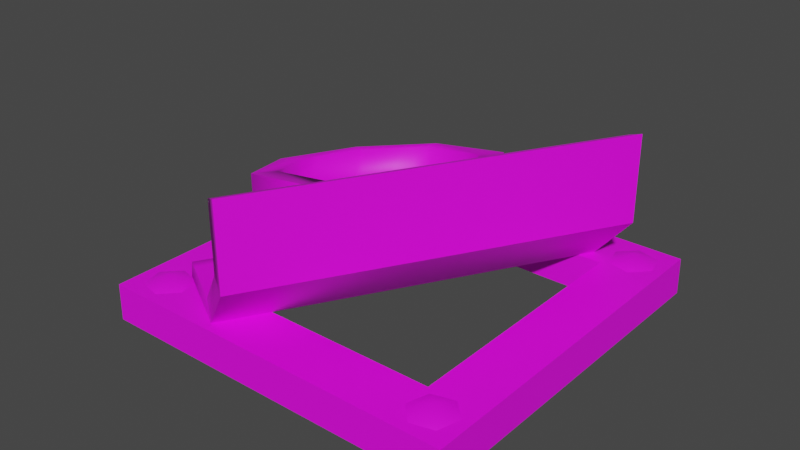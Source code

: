 # Source: PipeIncomplete.Emberpelts.Model.blend  (saved by Blender 3.6.13; exported with 4.5.12 LTS)
import bpy
from mathutils import Matrix  # noqa: F401  (used for matrix-valued properties, if any)

bpy.ops.wm.read_factory_settings(use_empty=True)
scene = bpy.context.scene
scene.name = 'Scene'

# ---- collections
col_pipeincomplete_emberpelts = bpy.data.collections.new('PipeIncomplete.Emberpelts'); scene.collection.children.link(col_pipeincomplete_emberpelts)

# ---- images (referenced by path relative to the original .blend; pixels are not part of the script)
import os
ASSET_DIR = os.environ.get("B2B_ASSET_DIR", "")  # directory of the original .blend (textures are referenced by path, not embedded)
HERE = os.path.dirname(os.path.abspath(__file__))  # packed textures are extracted next to this script under _unpacked/

def load_image(name, relpath, width, height, colorspace="sRGB"):
    """Load a texture the original file referenced (path relative to the .blend, or extracted next to this script)."""
    p = next((c for c in (os.path.join(HERE, relpath), os.path.join(ASSET_DIR, relpath)) if relpath and os.path.exists(c)), "")
    if p:
        img = bpy.data.images.load(p, check_existing=True)
        img.name = name
    else:  # same state as the original file: an image datablock whose file is absent (Cycles renders it pink)
        img = bpy.data.images.new(name, width, height)
        img.source = "FILE"
        img.filepath = "//" + (relpath or name)
    img.colorspace_settings.name = colorspace
    return img
img_basewood_1k_d_brown_png = load_image('BaseWood_1K_D_Brown.png', 'BaseWood_1K_D_Brown.png', 1024, 1024, 'sRGB')
img_basewood_1k_d_grey_png_001 = load_image('BaseWood_1K_D_Grey.png.001', 'BaseWood_1K_D_Grey.png', 1024, 1024, 'sRGB')
img_basemetal_d2_png_003 = load_image('BaseMetal_D2.png.003', 'BaseMetal_D2.png', 1024, 1024, 'sRGB')
img_basemetal_d2_png_002 = load_image('BaseMetal_D2.png.002', 'BaseMetal_D2.png', 1024, 1024, 'Non-Color')

# ---- materials (node trees are filled in below, after node groups)
mat_basewood_brown_emberpelts = bpy.data.materials.new('BaseWood_Brown.Emberpelts')
mat_basewood_brown_emberpelts.use_transparent_shadow = False
mat_basewood_brown_emberpelts.diffuse_color = (0.3686, 0.1647, 0.0, 1.0)
mat_basewood_brown_emberpelts.roughness = 0.5528
mat_basewood_white_emberpelts = bpy.data.materials.new('BaseWood_White.Emberpelts')
mat_basewood_white_emberpelts.use_transparent_shadow = False
mat_basewood_white_emberpelts.diffuse_color = (0.4235, 0.4235, 0.4235, 1.0)
mat_basewood_white_emberpelts.roughness = 0.5528
mat_basemetal_emberpelts = bpy.data.materials.new('BaseMetal.Emberpelts')
mat_basemetal_emberpelts.surface_render_method = 'BLENDED'
mat_basemetal_emberpelts.blend_method = 'BLEND'
mat_basemetal_emberpelts.use_transparency_overlap = False
mat_basemetal_emberpelts.show_transparent_back = False
mat_basemetal_emberpelts.use_transparent_shadow = False
mat_basemetal_emberpelts.roughness = 0.5

# ---- material node trees
mat_basewood_brown_emberpelts.use_nodes = True; mat_basewood_brown_emberpelts.node_tree.nodes.clear()
_N = mat_basewood_brown_emberpelts.node_tree.nodes; _L = mat_basewood_brown_emberpelts.node_tree.links
n0 = _N.new('ShaderNodeBsdfPrincipled'); n0.name = 'Principled BSDF'; n0.location = (10, 300)
n0.distribution = 'GGX'
n0.subsurface_method = 'RANDOM_WALK_SKIN'
n0.inputs[2].default_value = 0.5528
n0.inputs[3].default_value = 1.45
n0.inputs[27].default_value = (0.0, 0.0, 0.0, 1.0)
n0.inputs[28].default_value = 1.0
n1 = _N.new('ShaderNodeOutputMaterial'); n1.name = 'Material Output'; n1.location = (300, 300)
n2 = _N.new('ShaderNodeNormalMap'); n2.name = 'Normal Map'; n2.location = (-300, -300)
n2.label = 'Normal/Map'
n3 = _N.new('ShaderNodeTexImage'); n3.name = 'Image Texture'; n3.location = (-280, 280)
n3.image = img_basewood_1k_d_brown_png
_L.new(n0.outputs[0], n1.inputs[0])
_L.new(n2.outputs[0], n0.inputs[5])
_L.new(n3.outputs[0], n0.inputs[0])
n1.is_active_output = True
mat_basewood_white_emberpelts.use_nodes = True; mat_basewood_white_emberpelts.node_tree.nodes.clear()
_N = mat_basewood_white_emberpelts.node_tree.nodes; _L = mat_basewood_white_emberpelts.node_tree.links
n0 = _N.new('ShaderNodeBsdfPrincipled'); n0.name = 'Principled BSDF'; n0.location = (10, 300)
n0.distribution = 'GGX'
n0.subsurface_method = 'RANDOM_WALK_SKIN'
n0.inputs[2].default_value = 0.5528
n0.inputs[3].default_value = 1.45
n0.inputs[27].default_value = (0.0, 0.0, 0.0, 1.0)
n0.inputs[28].default_value = 1.0
n1 = _N.new('ShaderNodeOutputMaterial'); n1.name = 'Material Output'; n1.location = (300, 300)
n2 = _N.new('ShaderNodeNormalMap'); n2.name = 'Normal Map'; n2.location = (-300, -300)
n2.label = 'Normal/Map'
n3 = _N.new('ShaderNodeTexImage'); n3.name = 'Image Texture'; n3.location = (-280, 280)
n3.image = img_basewood_1k_d_grey_png_001
_L.new(n0.outputs[0], n1.inputs[0])
_L.new(n2.outputs[0], n0.inputs[5])
_L.new(n3.outputs[0], n0.inputs[0])
n1.is_active_output = True
mat_basemetal_emberpelts.use_nodes = True; mat_basemetal_emberpelts.node_tree.nodes.clear()
_N = mat_basemetal_emberpelts.node_tree.nodes; _L = mat_basemetal_emberpelts.node_tree.links
n0 = _N.new('ShaderNodeBsdfPrincipled'); n0.name = 'Principled BSDF'; n0.location = (10, 300)
n0.distribution = 'GGX'
n0.subsurface_method = 'RANDOM_WALK_SKIN'
n0.inputs[3].default_value = 1.45
n0.inputs[27].default_value = (0.0, 0.0, 0.0, 1.0)
n0.inputs[28].default_value = 1.0
n1 = _N.new('ShaderNodeOutputMaterial'); n1.name = 'Material Output'; n1.location = (300, 300)
n2 = _N.new('ShaderNodeNormalMap'); n2.name = 'Normal Map'; n2.location = (-300, -300)
n2.label = 'Normal/Map'
n2.inputs[0].default_value = 0.0
n3 = _N.new('ShaderNodeTexImage'); n3.name = 'Image Texture'; n3.location = (-300, 600)
n3.image = img_basemetal_d2_png_003
n4 = _N.new('ShaderNodeTexImage'); n4.name = 'Image Texture.001'; n4.location = (-300, 0)
n4.image = img_basemetal_d2_png_002
_L.new(n0.outputs[0], n1.inputs[0])
_L.new(n2.outputs[0], n0.inputs[5])
_L.new(n4.outputs[1], n0.inputs[4])
_L.new(n3.outputs[0], n0.inputs[0])
n1.is_active_output = True

# ---- world
world_world = bpy.data.worlds.new('World'); scene.world = world_world
world_world.use_nodes = True; world_world.node_tree.nodes.clear()
_N = world_world.node_tree.nodes; _L = world_world.node_tree.links
n0 = _N.new('ShaderNodeOutputWorld'); n0.name = 'World Output'; n0.location = (300, 300)
n1 = _N.new('ShaderNodeBackground'); n1.name = 'Background'; n1.location = (10, 300)
n1.inputs[0].default_value = (0.05088, 0.05088, 0.05088, 1.0)
_L.new(n1.outputs[0], n0.inputs[0])
n0.is_active_output = True
world_world.color = (0.05088, 0.05088, 0.05088)
world_world.use_sun_shadow = False
world_world.sun_shadow_jitter_overblur = 0.0

# ---- meshes
me_scene_001 = bpy.data.meshes.new('Scene.001')
me_scene_001.from_pydata([(-0.1003, 10.0, 99.9), (-15.0, 10.0, 85.0), (-15.0, 10.0, 15.0), (-0.1003, 10.0, 0.1003), (0.0, -0.0025, 100.0), (0.0, -0.0025, 0.0), (-85.0, 10.0, 85.0), (-84.9, -0.0025, 84.9), (-15.1, -0.0025, 84.9), (-99.9, 10.0, 99.9), (-100.0, -0.0025, 100.0), (-85.0, 10.0, 15.0), (-84.9, -0.0025, 15.1), (-99.9, 10.0, 0.1003), (-100.0, -0.0025, 0.0), (-15.1, -0.0025, 15.1), (-46.62, 31.32, 13.75), (-73.23, 24.91, 8.306), (-70.31, 10.78, 10.68), (-43.7, 17.19, 16.13), (-30.93, 23.26, 36.55), (-33.84, 37.39, 34.17), (-39.46, 40.27, 58.19), (-36.54, 26.14, 60.57), (-60.17, 38.28, 71.74), (-57.25, 24.15, 74.12), (-86.78, 31.87, 66.29), (-83.86, 17.74, 68.67), (-88.09, 9.49, 24.84), (-91.01, 23.62, 22.46), (-96.62, 26.51, 46.48), (-93.7, 12.37, 48.86), (-95.64, 9.997, 4.429), (-89.54, 9.997, 2.746), (-91.2, 12.17, 8.809), (-97.23, 9.997, 10.55), (-85.03, 9.997, 7.187), (-92.72, 9.997, 14.99), (-86.62, 9.997, 13.31), (-10.5, 9.997, 2.757), (-4.388, 9.997, 4.386), (-8.95, 12.17, 8.845), (-14.97, 9.997, 7.237), (-2.742, 9.997, 10.5), (-13.32, 9.997, 13.35), (-7.21, 9.997, 14.98), (-89.37, 9.997, 97.22), (-95.51, 9.997, 95.7), (-91.22, 12.17, 91.12), (-84.98, 9.997, 92.66), (-97.27, 9.997, 89.62), (-86.74, 9.997, 86.58), (-92.88, 9.997, 85.06), (-4.418, 9.997, 95.63), (-10.54, 9.997, 97.23), (-8.8, 12.17, 91.19), (-2.751, 9.997, 89.52), (-14.99, 9.997, 92.74), (-7.204, 9.997, 85.03), (-13.32, 9.997, 86.63), (-87.33, 13.47, 47.55), (-62.7, 13.68, 18.56), (-68.8, 12.21, 17.31), (-40.54, 20.7, 33.11), (-38.89, 22.75, 43.3), (-37.61, 22.09, 37.79), (-64.56, 21.32, 66.3), (-58.46, 22.79, 67.55), (-78.81, 11.48, 25.28), (-85.07, 14.7, 52.09), (-84.17, 11.85, 34.03), (-82.88, 11.19, 28.52), (-47.72, 17.28, 21.63), (-46.8, 23.91, 59.93), (-79.53, 17.72, 63.24), (-42.05, 24.37, 56.82), (-61.37, 36.93, 65.18), (-56.62, 37.38, 62.07), (-40.53, 36.22, 35.42), (-75.8, 26.04, 18.18), (-71.72, 26.34, 14.93), (-90.24, 27.6, 45.17), (-50.64, 31.42, 19.25), (-47.71, 32.81, 23.93), (-44.97, 38.51, 54.44), (-82.45, 31.85, 60.86), (-76.35, 33.32, 62.11), (-43.68, 37.85, 48.93), (-56.75, 29.95, 18.0), (-84.71, 30.62, 56.32), (-88.96, 26.94, 39.66), (-85.8, 25.32, 26.15)], [], [(0, 2, 1), (3, 2, 0), (4, 3, 0), (5, 3, 4), (1, 7, 6), (8, 7, 1), (9, 1, 6), (0, 1, 9), (10, 0, 9), (4, 0, 10), (6, 12, 11), (7, 12, 6), (13, 6, 11), (9, 6, 13), (14, 9, 13), (10, 9, 14), (11, 15, 2), (12, 15, 11), (3, 11, 2), (13, 11, 3), (5, 13, 3), (14, 13, 5), (2, 8, 1), (15, 8, 2), (10, 12, 7), (14, 12, 10), (4, 7, 8), (10, 7, 4), (5, 8, 15), (4, 8, 5), (14, 15, 12), (5, 15, 14), (16, 18, 17), (19, 18, 16), (16, 20, 19), (21, 20, 16), (22, 20, 21), (23, 20, 22), (22, 24, 23), (24, 25, 23), (26, 25, 24), (27, 25, 26), (17, 18, 28), (17, 28, 29), (28, 30, 29), (31, 30, 28), (30, 31, 26), (31, 27, 26), (68, 71, 28, 18, 19, 20, 23, 25, 27, 31, 60, 69, 74, 66, 67, 73, 75, 64, 65, 63, 72, 61, 62), (60, 31, 28, 71, 70), (90, 91, 29, 30, 81), (30, 26, 24, 22, 21, 16, 17, 29, 91, 79, 80, 88, 82, 83, 78, 87, 84, 77, 76, 86, 85, 89, 81), (32, 34, 33), (35, 34, 32), (33, 34, 36), (37, 34, 35), (36, 34, 38), (38, 34, 37), (39, 41, 40), (42, 41, 39), (40, 41, 43), (44, 41, 42), (43, 41, 45), (45, 41, 44), (46, 48, 47), (49, 48, 46), (47, 48, 50), (51, 48, 49), (50, 48, 52), (52, 48, 51), (53, 55, 54), (56, 55, 53), (54, 55, 57), (58, 55, 56), (57, 55, 59), (59, 55, 58), (80, 62, 61, 88), (72, 82, 88, 61), (82, 72, 63, 83), (63, 65, 78, 83), (78, 65, 64, 87), (75, 84, 87, 64), (84, 75, 73, 77), (67, 76, 77, 73), (67, 66, 86, 76), (86, 66, 74, 85), (79, 68, 62, 80), (71, 68, 79, 91), (70, 71, 91, 90), (60, 70, 90, 81), (69, 60, 81, 89), (74, 69, 89, 85)])
me_scene_001.polygons.foreach_set('use_smooth', [True] * 92)
me_scene_001.polygons.foreach_set('material_index', [0, 0, 0, 0, 0, 0, 0, 0, 0, 0, 0, 0, 0, 0, 0, 0, 0, 0, 0, 0, 0, 0, 0, 0, 0, 0, 0, 0, 0, 0, 0, 0, 0, 0, 0, 0, 0, 0, 0, 0, 0, 0, 0, 0, 0, 0, 0, 0, 0, 0, 0, 0, 1, 1, 1, 1, 1, 1, 1, 1, 1, 1, 1, 1, 1, 1, 1, 1, 1, 1, 1, 1, 1, 1, 1, 1, 0, 0, 0, 0, 0, 0, 0, 0, 0, 0, 0, 0, 0, 0, 0, 0])
_k = set([(0, 3), (0, 4), (0, 9), (1, 2), (1, 6), (1, 8), (2, 11), (2, 15), (3, 5), (3, 13), (4, 5), (4, 10), (5, 14), (6, 7), (6, 11), (7, 8), (7, 12), (8, 15), (9, 10), (9, 13), (10, 14), (11, 12), (12, 15), (13, 14), (16, 17), (16, 21), (17, 29), (18, 19), (18, 28), (19, 20), (20, 23), (21, 22), (22, 24), (23, 25), (24, 26), (25, 27), (26, 30), (27, 31), (28, 31), (29, 30)])
me_scene_001.attributes.new('sharp_edge', 'BOOLEAN', 'EDGE').data.foreach_set('value', [ (min(e.vertices), max(e.vertices)) in _k for e in me_scene_001.edges])
_uv = me_scene_001.uv_layers.new(name='UVSet0')
_uv.uv.foreach_set('vector', [0.9379, 0.4986, 0.9993, 0.2507, 0.9993, 0.4986, 0.9379, 0.2507, 0.9993, 0.2507, 0.9379, 0.4986, 0.9379, 0.4986, 0.9993, 0.2507, 0.9993, 0.4986, 0.9379, 0.2507, 0.9993, 0.2507, 0.9379, 0.4986, 0.8131, 0.2507, 0.7503, 0.4986, 0.8131, 0.4986, 0.7503, 0.2507, 0.7503, 0.4986, 0.8131, 0.2507, 0.7503, 0.4986, 0.8131, 0.2507, 0.8131, 0.4986, 0.7503, 0.2507, 0.8131, 0.2507, 0.7503, 0.4986, 0.7503, 0.4986, 0.8131, 0.2507, 0.8131, 0.4986, 0.7503, 0.2507, 0.8131, 0.2507, 0.7503, 0.4986, 0.8755, 0.2507, 0.8131, 0.4986, 0.8755, 0.4986, 0.8131, 0.2507, 0.8131, 0.4986, 0.8755, 0.2507, 0.8131, 0.4986, 0.8755, 0.2507, 0.8755, 0.4986, 0.8131, 0.2507, 0.8755, 0.2507, 0.8131, 0.4986, 0.8131, 0.4986, 0.8755, 0.2507, 0.8755, 0.4986, 0.8131, 0.2507, 0.8755, 0.2507, 0.8131, 0.4986, 0.9379, 0.2507, 0.8755, 0.4986, 0.9379, 0.4986, 0.8755, 0.2507, 0.8755, 0.4986, 0.9379, 0.2507, 0.8755, 0.4986, 0.9379, 0.2507, 0.9379, 0.4986, 0.8755, 0.2507, 0.9379, 0.2507, 0.8755, 0.4986, 0.8755, 0.4986, 0.9379, 0.2507, 0.9379, 0.4986, 0.8755, 0.2507, 0.9379, 0.2507, 0.8755, 0.4986, 0.9993, 0.2507, 0.9379, 0.4986, 0.9993, 0.4986, 0.9379, 0.2507, 0.9379, 0.4986, 0.9993, 0.2507, 0.9379, 0.4986, 0.9993, 0.2507, 0.9993, 0.4986, 0.9379, 0.2507, 0.9993, 0.2507, 0.9379, 0.4986, 0.7503, 0.4986, 0.8131, 0.2507, 0.8131, 0.4986, 0.7503, 0.2507, 0.8131, 0.2507, 0.7503, 0.4986, 0.8131, 0.4986, 0.8755, 0.2507, 0.8755, 0.4986, 0.8131, 0.2507, 0.8755, 0.2507, 0.8131, 0.4986, 0.8755, 0.4986, 0.9379, 0.2507, 0.9379, 0.4986, 0.8755, 0.2507, 0.9379, 0.2507, 0.8755, 0.4986, 0.8751, 0.3026, 0.813, 0.2542, 0.8751, 0.2542, 0.813, 0.3026, 0.813, 0.2542, 0.8751, 0.3026, 0.8751, 0.3026, 0.813, 0.351, 0.813, 0.3026, 0.8751, 0.351, 0.813, 0.351, 0.8751, 0.3026, 0.8751, 0.3995, 0.813, 0.351, 0.8751, 0.351, 0.813, 0.3995, 0.813, 0.351, 0.8751, 0.3995, 0.8751, 0.3995, 0.8751, 0.4479, 0.813, 0.3995, 0.8751, 0.4479, 0.813, 0.4479, 0.813, 0.3995, 0.8751, 0.4963, 0.813, 0.4479, 0.8751, 0.4479, 0.813, 0.4963, 0.813, 0.4479, 0.8751, 0.4963, 0.9376, 0.9993, 0.8755, 0.9993, 0.8755, 0.9582, 0.9376, 0.9993, 0.8755, 0.9582, 0.9376, 0.9582, 0.8755, 0.9582, 0.9376, 0.9172, 0.9376, 0.9582, 0.8755, 0.9172, 0.9376, 0.9172, 0.8755, 0.9582, 0.9376, 0.9172, 0.8755, 0.9172, 0.9376, 0.8761, 0.8755, 0.9172, 0.8755, 0.8761, 0.9376, 0.8761, 0.5215, 0.2164, 0.5136, 0.208, 0.5, 0.2134, 0.5364, 0.25, 0.5886, 0.25, 0.625, 0.2134, 0.625, 0.1616, 0.5886, 0.125, 0.5364, 0.125, 0.5, 0.1616, 0.5136, 0.167, 0.5215, 0.1586, 0.5408, 0.138, 0.5713, 0.138, 0.5836, 0.138, 0.6037, 0.1586, 0.6119, 0.167, 0.612, 0.1961, 0.6119, 0.208, 0.6037, 0.2164, 0.5836, 0.237, 0.5534, 0.237, 0.5408, 0.237, 0.5136, 0.167, 0.5, 0.1616, 0.5, 0.2134, 0.5136, 0.208, 0.5134, 0.1961, 0.6116, 0.1961, 0.6114, 0.167, 0.625, 0.1616, 0.625, 0.2134, 0.6114, 0.208, 0.625, 0.2134, 0.5886, 0.25, 0.5364, 0.25, 0.5, 0.2134, 0.5, 0.1616, 0.5364, 0.125, 0.5886, 0.125, 0.625, 0.1616, 0.6114, 0.167, 0.5919, 0.1464, 0.5842, 0.138, 0.5537, 0.138, 0.5414, 0.138, 0.5333, 0.1464, 0.5131, 0.167, 0.513, 0.1961, 0.5131, 0.208, 0.5333, 0.2286, 0.5414, 0.237, 0.5716, 0.237, 0.5842, 0.237, 0.5919, 0.2286, 0.6114, 0.208, 0.6786, 0.00895, 0.6562, 0.03144, 0.6479, 0.0008107, 0.6869, 0.03958, 0.6562, 0.03144, 0.6786, 0.00895, 0.6479, 0.0008107, 0.6562, 0.03144, 0.6256, 0.02331, 0.6645, 0.06208, 0.6562, 0.03144, 0.6869, 0.03958, 0.6256, 0.02331, 0.6562, 0.03144, 0.6338, 0.05394, 0.6338, 0.05394, 0.6562, 0.03144, 0.6645, 0.06208, 0.6786, 0.07145, 0.6562, 0.09394, 0.6479, 0.06331, 0.6869, 0.1021, 0.6562, 0.09394, 0.6786, 0.07145, 0.6479, 0.06331, 0.6562, 0.09394, 0.6256, 0.08581, 0.6645, 0.1246, 0.6562, 0.09394, 0.6869, 0.1021, 0.6256, 0.08581, 0.6562, 0.09394, 0.6338, 0.1164, 0.6338, 0.1164, 0.6562, 0.09394, 0.6645, 0.1246, 0.6338, 0.1164, 0.6562, 0.09394, 0.6645, 0.1246, 0.6256, 0.0858, 0.6562, 0.09394, 0.6338, 0.1164, 0.6645, 0.1246, 0.6562, 0.09394, 0.6869, 0.1021, 0.6479, 0.06331, 0.6562, 0.09394, 0.6256, 0.0858, 0.6869, 0.1021, 0.6562, 0.09394, 0.6786, 0.07145, 0.6786, 0.07145, 0.6562, 0.09394, 0.6479, 0.06331, 0.6338, 0.05394, 0.6562, 0.03144, 0.6645, 0.06208, 0.6256, 0.0233, 0.6562, 0.03144, 0.6338, 0.05394, 0.6645, 0.06208, 0.6562, 0.03144, 0.6869, 0.03958, 0.6479, 0.000811, 0.6562, 0.03144, 0.6256, 0.0233, 0.6869, 0.03958, 0.6562, 0.03144, 0.6786, 0.00895, 0.6786, 0.00895, 0.6562, 0.03144, 0.6479, 0.000811, 0.8571, 0.2542, 0.831, 0.2542, 0.831, 0.2682, 0.8571, 0.2886, 0.831, 0.3026, 0.8571, 0.3026, 0.8571, 0.2886, 0.831, 0.2682, 0.8571, 0.3026, 0.831, 0.3026, 0.831, 0.337, 0.8571, 0.3166, 0.831, 0.337, 0.831, 0.351, 0.8571, 0.351, 0.8571, 0.3166, 0.8571, 0.351, 0.831, 0.351, 0.831, 0.3651, 0.8571, 0.3854, 0.831, 0.3995, 0.8571, 0.3995, 0.8571, 0.3854, 0.831, 0.3651, 0.8571, 0.3995, 0.831, 0.3995, 0.831, 0.4135, 0.8571, 0.4339, 0.831, 0.4479, 0.8571, 0.4479, 0.8571, 0.4339, 0.831, 0.4135, 0.831, 0.4479, 0.831, 0.4619, 0.8571, 0.4823, 0.8571, 0.4479, 0.8571, 0.4823, 0.831, 0.4619, 0.831, 0.4963, 0.8571, 0.4963, 0.9196, 0.9874, 0.8935, 0.9701, 0.8935, 0.9993, 0.9196, 0.9993, 0.8935, 0.9582, 0.8935, 0.9701, 0.9196, 0.9874, 0.9196, 0.9582, 0.8935, 0.9463, 0.8935, 0.9582, 0.9196, 0.9582, 0.9196, 0.929, 0.8935, 0.9172, 0.8935, 0.9463, 0.9196, 0.929, 0.9196, 0.9172, 0.8935, 0.9053, 0.8935, 0.9172, 0.9196, 0.9172, 0.9196, 0.888, 0.8935, 0.8761, 0.8935, 0.9053, 0.9196, 0.888, 0.9196, 0.8761])
_ca = me_scene_001.color_attributes.new('VertexColors', 'BYTE_COLOR', 'CORNER')
_ca.data.foreach_set('color', [1.0, 1.0, 1.0, 1.0, 1.0, 1.0, 1.0, 1.0, 1.0, 1.0, 1.0, 1.0, 1.0, 1.0, 1.0, 1.0, 1.0, 1.0, 1.0, 1.0, 1.0, 1.0, 1.0, 1.0, 1.0, 1.0, 1.0, 1.0, 1.0, 1.0, 1.0, 1.0, 1.0, 1.0, 1.0, 1.0, 1.0, 1.0, 1.0, 1.0, 1.0, 1.0, 1.0, 1.0, 1.0, 1.0, 1.0, 1.0, 1.0, 1.0, 1.0, 1.0, 1.0, 1.0, 1.0, 1.0, 1.0, 1.0, 1.0, 1.0, 1.0, 1.0, 1.0, 1.0, 1.0, 1.0, 1.0, 1.0, 1.0, 1.0, 1.0, 1.0, 1.0, 1.0, 1.0, 1.0, 1.0, 1.0, 1.0, 1.0, 1.0, 1.0, 1.0, 1.0, 1.0, 1.0, 1.0, 1.0, 1.0, 1.0, 1.0, 1.0, 1.0, 1.0, 1.0, 1.0, 1.0, 1.0, 1.0, 1.0, 1.0, 1.0, 1.0, 1.0, 1.0, 1.0, 1.0, 1.0, 1.0, 1.0, 1.0, 1.0, 1.0, 1.0, 1.0, 1.0, 1.0, 1.0, 1.0, 1.0, 1.0, 1.0, 1.0, 1.0, 1.0, 1.0, 1.0, 1.0, 1.0, 1.0, 1.0, 1.0, 1.0, 1.0, 1.0, 1.0, 1.0, 1.0, 1.0, 1.0, 1.0, 1.0, 1.0, 1.0, 1.0, 1.0, 1.0, 1.0, 1.0, 1.0, 1.0, 1.0, 1.0, 1.0, 1.0, 1.0, 1.0, 1.0, 1.0, 1.0, 1.0, 1.0, 1.0, 1.0, 1.0, 1.0, 1.0, 1.0, 1.0, 1.0, 1.0, 1.0, 1.0, 1.0, 1.0, 1.0, 1.0, 1.0, 1.0, 1.0, 1.0, 1.0, 1.0, 1.0, 1.0, 1.0, 1.0, 1.0, 1.0, 1.0, 1.0, 1.0, 1.0, 1.0, 1.0, 1.0, 1.0, 1.0, 1.0, 1.0, 1.0, 1.0, 1.0, 1.0, 1.0, 1.0, 1.0, 1.0, 1.0, 1.0, 1.0, 1.0, 1.0, 1.0, 1.0, 1.0, 1.0, 1.0, 1.0, 1.0, 1.0, 1.0, 1.0, 1.0, 1.0, 1.0, 1.0, 1.0, 1.0, 1.0, 1.0, 1.0, 1.0, 1.0, 1.0, 1.0, 1.0, 1.0, 1.0, 1.0, 1.0, 1.0, 1.0, 1.0, 1.0, 1.0, 1.0, 1.0, 1.0, 1.0, 1.0, 1.0, 1.0, 1.0, 1.0, 1.0, 1.0, 1.0, 1.0, 1.0, 1.0, 1.0, 1.0, 1.0, 1.0, 1.0, 1.0, 1.0, 1.0, 1.0, 1.0, 1.0, 1.0, 1.0, 1.0, 1.0, 1.0, 1.0, 1.0, 1.0, 1.0, 1.0, 1.0, 1.0, 1.0, 1.0, 1.0, 1.0, 1.0, 1.0, 1.0, 1.0, 1.0, 1.0, 1.0, 1.0, 1.0, 1.0, 1.0, 1.0, 1.0, 1.0, 1.0, 1.0, 1.0, 1.0, 1.0, 1.0, 1.0, 1.0, 1.0, 1.0, 1.0, 1.0, 1.0, 1.0, 1.0, 1.0, 1.0, 1.0, 1.0, 1.0, 1.0, 1.0, 1.0, 1.0, 1.0, 1.0, 1.0, 1.0, 1.0, 1.0, 1.0, 1.0, 1.0, 1.0, 1.0, 1.0, 1.0, 1.0, 1.0, 1.0, 1.0, 1.0, 1.0, 1.0, 1.0, 1.0, 1.0, 1.0, 1.0, 1.0, 1.0, 1.0, 1.0, 1.0, 1.0, 1.0, 1.0, 1.0, 1.0, 1.0, 1.0, 1.0, 1.0, 1.0, 1.0, 1.0, 1.0, 1.0, 1.0, 1.0, 1.0, 1.0, 1.0, 1.0, 1.0, 1.0, 1.0, 1.0, 1.0, 1.0, 1.0, 1.0, 1.0, 1.0, 1.0, 1.0, 1.0, 1.0, 1.0, 1.0, 1.0, 1.0, 1.0, 1.0, 1.0, 1.0, 1.0, 1.0, 1.0, 1.0, 1.0, 1.0, 1.0, 1.0, 1.0, 1.0, 1.0, 1.0, 1.0, 1.0, 1.0, 1.0, 1.0, 1.0, 1.0, 1.0, 1.0, 1.0, 1.0, 1.0, 1.0, 1.0, 1.0, 1.0, 1.0, 1.0, 1.0, 1.0, 1.0, 1.0, 1.0, 1.0, 1.0, 1.0, 1.0, 1.0, 1.0, 1.0, 1.0, 1.0, 1.0, 1.0, 1.0, 1.0, 1.0, 1.0, 1.0, 1.0, 1.0, 1.0, 1.0, 1.0, 1.0, 1.0, 1.0, 1.0, 1.0, 1.0, 1.0, 1.0, 1.0, 1.0, 1.0, 1.0, 1.0, 1.0, 1.0, 1.0, 1.0, 1.0, 1.0, 1.0, 1.0, 1.0, 1.0, 1.0, 1.0, 1.0, 1.0, 1.0, 1.0, 1.0, 1.0, 1.0, 1.0, 1.0, 1.0, 1.0, 1.0, 1.0, 1.0, 1.0, 1.0, 1.0, 1.0, 1.0, 1.0, 1.0, 1.0, 1.0, 1.0, 1.0, 1.0, 1.0, 1.0, 1.0, 1.0, 1.0, 1.0, 1.0, 1.0, 1.0, 1.0, 1.0, 1.0, 1.0, 1.0, 1.0, 1.0, 1.0, 1.0, 1.0, 1.0, 1.0, 1.0, 1.0, 1.0, 1.0, 1.0, 1.0, 1.0, 1.0, 1.0, 1.0, 1.0, 1.0, 1.0, 1.0, 1.0, 1.0, 1.0, 1.0, 1.0, 1.0, 1.0, 1.0, 1.0, 1.0, 1.0, 1.0, 1.0, 1.0, 1.0, 1.0, 1.0, 1.0, 1.0, 1.0, 1.0, 1.0, 1.0, 1.0, 1.0, 1.0, 1.0, 1.0, 1.0, 1.0, 1.0, 1.0, 1.0, 1.0, 1.0, 1.0, 1.0, 1.0, 1.0, 1.0, 1.0, 1.0, 1.0, 1.0, 1.0, 1.0, 1.0, 1.0, 1.0, 1.0, 1.0, 1.0, 1.0, 1.0, 1.0, 1.0, 1.0, 1.0, 1.0, 1.0, 1.0, 1.0, 1.0, 1.0, 1.0, 1.0, 1.0, 1.0, 1.0, 1.0, 1.0, 1.0, 1.0, 1.0, 1.0, 1.0, 1.0, 1.0, 1.0, 1.0, 1.0, 1.0, 1.0, 1.0, 1.0, 1.0, 1.0, 1.0, 1.0, 1.0, 1.0, 1.0, 1.0, 1.0, 1.0, 1.0, 1.0, 1.0, 1.0, 1.0, 1.0, 1.0, 1.0, 1.0, 1.0, 1.0, 1.0, 1.0, 1.0, 1.0, 1.0, 1.0, 1.0, 1.0, 1.0, 1.0, 1.0, 1.0, 1.0, 1.0, 1.0, 1.0, 1.0, 1.0, 1.0, 1.0, 1.0, 1.0, 1.0, 1.0, 1.0, 1.0, 1.0, 1.0, 1.0, 1.0, 1.0, 1.0, 1.0, 1.0, 1.0, 1.0, 1.0, 1.0, 1.0, 1.0, 1.0, 1.0, 1.0, 1.0, 1.0, 1.0, 1.0, 1.0, 1.0, 1.0, 1.0, 1.0, 1.0, 1.0, 1.0, 1.0, 1.0, 1.0, 1.0, 1.0, 1.0, 1.0, 1.0, 1.0, 1.0, 1.0, 1.0, 1.0, 1.0, 1.0, 1.0, 1.0, 1.0, 1.0, 1.0, 1.0, 1.0, 1.0, 1.0, 1.0, 1.0, 1.0, 1.0, 1.0, 1.0, 1.0, 1.0, 1.0, 1.0, 1.0, 1.0, 1.0, 1.0, 1.0, 1.0, 1.0, 1.0, 1.0, 1.0, 1.0, 1.0, 1.0, 1.0, 1.0, 1.0, 1.0, 1.0, 1.0, 1.0, 1.0, 1.0, 1.0, 1.0, 1.0, 1.0, 1.0, 1.0, 1.0, 1.0, 1.0, 1.0, 1.0, 1.0, 1.0, 1.0, 1.0, 1.0, 1.0, 1.0, 1.0, 1.0, 1.0, 1.0, 1.0, 1.0, 1.0, 1.0, 1.0, 1.0, 1.0, 1.0, 1.0, 1.0, 1.0, 1.0, 1.0, 1.0, 1.0, 1.0, 1.0, 1.0, 1.0, 1.0, 1.0, 0.2159, 0.2159, 0.2159, 1.0, 1.0, 1.0, 1.0, 1.0, 0.2159, 0.2159, 0.2159, 1.0, 0.2159, 0.2159, 0.2159, 1.0, 1.0, 1.0, 1.0, 1.0, 0.2159, 0.2159, 0.2159, 1.0, 0.2159, 0.2159, 0.2159, 1.0, 1.0, 1.0, 1.0, 1.0, 0.2159, 0.2159, 0.2159, 1.0, 0.2159, 0.2159, 0.2159, 1.0, 1.0, 1.0, 1.0, 1.0, 0.2159, 0.2159, 0.2159, 1.0, 0.2159, 0.2159, 0.2159, 1.0, 1.0, 1.0, 1.0, 1.0, 0.2159, 0.2159, 0.2159, 1.0, 0.2159, 0.2159, 0.2159, 1.0, 1.0, 1.0, 1.0, 1.0, 0.2159, 0.2159, 0.2159, 1.0, 0.2159, 0.2159, 0.2159, 1.0, 1.0, 1.0, 1.0, 1.0, 0.2159, 0.2159, 0.2159, 1.0, 0.2159, 0.2159, 0.2159, 1.0, 1.0, 1.0, 1.0, 1.0, 0.2159, 0.2159, 0.2159, 1.0, 0.2159, 0.2159, 0.2159, 1.0, 1.0, 1.0, 1.0, 1.0, 0.2159, 0.2159, 0.2159, 1.0, 0.2159, 0.2159, 0.2159, 1.0, 1.0, 1.0, 1.0, 1.0, 0.2159, 0.2159, 0.2159, 1.0, 0.2159, 0.2159, 0.2159, 1.0, 1.0, 1.0, 1.0, 1.0, 0.2159, 0.2159, 0.2159, 1.0, 0.2159, 0.2159, 0.2159, 1.0, 1.0, 1.0, 1.0, 1.0, 0.2159, 0.2159, 0.2159, 1.0, 0.2159, 0.2159, 0.2159, 1.0, 1.0, 1.0, 1.0, 1.0, 0.2159, 0.2159, 0.2159, 1.0, 0.2159, 0.2159, 0.2159, 1.0, 1.0, 1.0, 1.0, 1.0, 0.2159, 0.2159, 0.2159, 1.0, 0.2159, 0.2159, 0.2159, 1.0, 1.0, 1.0, 1.0, 1.0, 0.2159, 0.2159, 0.2159, 1.0, 0.2159, 0.2159, 0.2159, 1.0, 1.0, 1.0, 1.0, 1.0, 0.2159, 0.2159, 0.2159, 1.0, 0.2159, 0.2159, 0.2159, 1.0, 1.0, 1.0, 1.0, 1.0, 0.2159, 0.2159, 0.2159, 1.0, 0.2159, 0.2159, 0.2159, 1.0, 1.0, 1.0, 1.0, 1.0, 0.2159, 0.2159, 0.2159, 1.0, 0.2159, 0.2159, 0.2159, 1.0, 1.0, 1.0, 1.0, 1.0, 0.2159, 0.2159, 0.2159, 1.0, 0.2159, 0.2159, 0.2159, 1.0, 1.0, 1.0, 1.0, 1.0, 0.2159, 0.2159, 0.2159, 1.0, 0.2159, 0.2159, 0.2159, 1.0, 1.0, 1.0, 1.0, 1.0, 0.2159, 0.2159, 0.2159, 1.0, 0.2159, 0.2159, 0.2159, 1.0, 1.0, 1.0, 1.0, 1.0, 0.2159, 0.2159, 0.2159, 1.0, 0.2159, 0.2159, 0.2159, 1.0, 1.0, 1.0, 1.0, 1.0, 0.2159, 0.2159, 0.2159, 1.0, 0.2159, 0.2159, 0.2159, 1.0, 1.0, 1.0, 1.0, 1.0, 0.2159, 0.2159, 0.2159, 1.0, 1.0, 1.0, 1.0, 1.0, 1.0, 1.0, 1.0, 1.0, 1.0, 1.0, 1.0, 1.0, 1.0, 1.0, 1.0, 1.0, 1.0, 1.0, 1.0, 1.0, 1.0, 1.0, 1.0, 1.0, 1.0, 1.0, 1.0, 1.0, 1.0, 1.0, 1.0, 1.0, 1.0, 1.0, 1.0, 1.0, 1.0, 1.0, 1.0, 1.0, 1.0, 1.0, 1.0, 1.0, 1.0, 1.0, 1.0, 1.0, 1.0, 1.0, 1.0, 1.0, 1.0, 1.0, 1.0, 1.0, 1.0, 1.0, 1.0, 1.0, 1.0, 1.0, 1.0, 1.0, 1.0, 1.0, 1.0, 1.0, 1.0, 1.0, 1.0, 1.0, 1.0, 1.0, 1.0, 1.0, 1.0, 1.0, 1.0, 1.0, 1.0, 1.0, 1.0, 1.0, 1.0, 1.0, 1.0, 1.0, 1.0, 1.0, 1.0, 1.0, 1.0, 1.0, 1.0, 1.0, 1.0, 1.0, 1.0, 1.0, 1.0, 1.0, 1.0, 1.0, 1.0, 1.0, 1.0, 1.0, 1.0, 1.0, 1.0, 1.0, 1.0, 1.0, 1.0, 1.0, 1.0, 1.0, 1.0, 1.0, 1.0, 1.0, 1.0, 1.0, 1.0, 1.0, 1.0, 1.0, 1.0, 1.0, 1.0, 1.0, 1.0, 1.0, 1.0, 1.0, 1.0, 1.0, 1.0, 1.0, 1.0, 1.0, 1.0, 1.0, 1.0, 1.0, 1.0, 1.0, 1.0, 1.0, 1.0, 1.0, 1.0, 1.0, 1.0, 1.0, 1.0, 1.0, 1.0, 1.0, 1.0, 1.0, 1.0, 1.0, 1.0, 1.0, 1.0, 1.0, 1.0, 1.0, 1.0, 1.0, 1.0, 1.0, 1.0, 1.0, 1.0, 1.0, 1.0, 1.0, 1.0, 1.0, 1.0, 1.0, 1.0, 1.0, 1.0, 1.0, 1.0, 1.0, 1.0, 1.0, 1.0, 1.0, 1.0, 1.0, 1.0, 1.0, 1.0, 1.0, 1.0, 1.0, 1.0, 1.0, 1.0, 1.0, 1.0, 1.0, 1.0, 1.0, 1.0, 1.0, 1.0, 1.0, 1.0, 1.0, 1.0, 1.0, 1.0, 1.0, 1.0, 1.0, 1.0, 1.0, 1.0, 1.0, 1.0, 1.0, 1.0, 1.0, 1.0, 1.0, 1.0, 1.0, 1.0, 1.0, 1.0, 1.0, 1.0, 1.0, 1.0, 1.0, 1.0, 1.0, 1.0, 1.0, 1.0, 1.0, 1.0, 1.0, 1.0, 1.0, 1.0, 1.0, 1.0, 1.0])
me_scene_001.materials.append(mat_basewood_brown_emberpelts)
me_scene_001.materials.append(mat_basewood_white_emberpelts)
me_scene_001.update()
me_scene_001.normals_split_custom_set([tuple(v) for v in zip(*[iter([0.0, 1.0, 0.0, 0.0, 1.0, 0.0, 0.0, 1.0, 0.0, 0.0, 1.0, 0.0, 0.0, 1.0, 0.0, 0.0, 1.0, 0.0, 0.9999, 0.01002, 0.0, 0.9999, 0.01002, 0.0, 0.9999, 0.01002, 0.0, 0.9999, 0.01002, 0.0, 0.9999, 0.01002, 0.0, 0.9999, 0.01002, 0.0, 0.0, 0.009994, -1.0, 0.0, 0.009994, -1.0, 0.0, 0.009994, -1.0, 0.0, 0.009994, -0.9999, 0.0, 0.009994, -1.0, 0.0, 0.009994, -1.0, 0.0, 1.0, 0.0, 0.0, 1.0, 0.0, 0.0, 1.0, 0.0, 0.0, 1.0, 0.0, 0.0, 1.0, 0.0, 0.0, 1.0, 0.0, 0.0, 0.01002, 0.9999, 0.0, 0.01002, 0.9999, 0.0, 0.01002, 0.9999, 0.0, 0.01002, 0.9999, 0.0, 0.01002, 0.9999, 0.0, 0.01002, 0.9999, 1.0, 0.009992, 0.0, 1.0, 0.009995, 0.0, 1.0, 0.009995, 0.0, 1.0, 0.009992, 0.0, 1.0, 0.009995, 0.0, 1.0, 0.009992, 0.0, 0.0, 1.0, 0.0, 0.0, 1.0, 0.0, 0.0, 1.0, 0.0, 0.0, 1.0, 0.0, 0.0, 1.0, 0.0, 0.0, 1.0, 0.0, -0.9999, 0.01002, 0.0, -0.9999, 0.01002, 0.0, -0.9999, 0.01002, 0.0, -0.9999, 0.01002, 0.0, -0.9999, 0.01002, 0.0, -0.9999, 0.01002, 0.0, 4.368e-08, 0.009994, 1.0, 4.358e-08, 0.009994, 1.0, 4.357e-08, 0.009994, 1.0, 4.37e-08, 0.009994, 0.9999, 4.358e-08, 0.009994, 1.0, 4.368e-08, 0.009994, 1.0, 0.0, 1.0, 0.0, 0.0, 1.0, 0.0, 0.0, 1.0, 0.0, 0.0, 1.0, 0.0, 0.0, 1.0, 0.0, 0.0, 1.0, 0.0, 0.0, 0.01002, -0.9999, 0.0, 0.01002, -0.9999, 0.0, 0.01002, -0.9999, 0.0, 0.01002, -0.9999, 0.0, 0.01002, -0.9999, 0.0, 0.01002, -0.9999, -1.0, 0.009994, 0.0, -1.0, 0.009994, 0.0, -1.0, 0.009994, 0.0, -1.0, 0.009994, 0.0, -1.0, 0.009994, 0.0, -1.0, 0.009994, 0.0, 0.0, -1.0, 0.0, 0.0, -1.0, 1.414e-11, 0.0, -1.0, 0.0, 0.0, -1.0, 8.759e-12, 0.0, -1.0, 1.414e-11, 0.0, -1.0, 0.0, 0.0, -1.0, 0.0, 0.0, -1.0, 0.0, 0.0, -1.0, 0.0, 0.0, -1.0, 0.0, 0.0, -1.0, 0.0, 0.0, -1.0, 0.0, 0.0, -1.0, -9.869e-12, 0.0, -1.0, 0.0, 0.0, -1.0, -8.075e-12, 0.0, -1.0, 0.0, 0.0, -1.0, 0.0, 0.0, -1.0, -9.869e-12, 0.0, -1.0, 8.759e-12, 0.0, -1.0, -8.075e-12, 0.0, -1.0, 1.414e-11, 0.0, -1.0, -9.869e-12, 0.0, -1.0, -8.075e-12, 0.0, -1.0, 8.759e-12, 0.5736, -0.01931, -0.8189, -0.2021, -0.2029, -0.9581, -0.2023, -0.2029, -0.9581, 0.5738, -0.01926, -0.8188, -0.2021, -0.2029, -0.9581, 0.5736, -0.01931, -0.8189, 0.5736, -0.01931, -0.8189, 0.9674, 0.1678, -0.1897, 0.5738, -0.01926, -0.8188, 0.9674, 0.1678, -0.1899, 0.9674, 0.1678, -0.1897, 0.5736, -0.01931, -0.8189, 0.7944, 0.2567, 0.5504, 0.9674, 0.1678, -0.1897, 0.9674, 0.1678, -0.1899, 0.7944, 0.2566, 0.5506, 0.9674, 0.1678, -0.1897, 0.7944, 0.2567, 0.5504, 0.7944, 0.2567, 0.5504, 0.1561, 0.1952, 0.9683, 0.7944, 0.2566, 0.5506, 0.1561, 0.1952, 0.9683, 0.156, 0.1951, 0.9683, 0.7944, 0.2566, 0.5506, -0.611, 0.00703, 0.7916, 0.156, 0.1951, 0.9683, 0.1561, 0.1952, 0.9683, -0.6111, 0.007004, 0.7915, 0.156, 0.1951, 0.9683, -0.611, 0.00703, 0.7916, -0.2023, -0.2029, -0.9581, -0.2021, -0.2029, -0.9581, -0.8209, -0.2554, -0.5107, -0.2023, -0.2029, -0.9581, -0.8209, -0.2554, -0.5107, -0.821, -0.2554, -0.5106, -0.8209, -0.2554, -0.5107, -0.9737, -0.177, 0.1433, -0.821, -0.2554, -0.5106, -0.9738, -0.1769, 0.1431, -0.9737, -0.177, 0.1433, -0.8209, -0.2554, -0.5107, -0.9737, -0.177, 0.1433, -0.9738, -0.1769, 0.1431, -0.611, 0.00703, 0.7916, -0.9738, -0.1769, 0.1431, -0.6111, 0.007004, 0.7915, -0.611, 0.00703, 0.7916, 0.5595, -0.5058, 0.6566, 0.6595, -0.609, 0.4407, 0.1995, -0.9663, 0.1626, 0.1995, -0.9663, 0.1626, 0.1995, -0.9663, 0.1626, 0.1995, -0.9663, 0.1626, 0.1995, -0.9663, 0.1626, 0.1995, -0.9663, 0.1626, 0.1995, -0.9663, 0.1626, 0.1995, -0.9663, 0.1626, 0.7528, -0.657, 0.04122, 0.7629, -0.6102, -0.2137, 0.6024, -0.6071, -0.5183, 0.3008, -0.7654, -0.569, 0.004548, -0.7605, -0.6493, -0.2227, -0.8562, -0.4663, -0.491, -0.8083, -0.325, -0.5332, -0.8457, -0.0231, -0.6253, -0.7393, 0.2498, -0.4487, -0.7401, 0.5009, -0.3197, -0.594, 0.7382, -0.01878, -0.6012, 0.7989, 0.2824, -0.4428, 0.851, 0.7528, -0.657, 0.04122, 0.1995, -0.9663, 0.1626, 0.1995, -0.9663, 0.1626, 0.6595, -0.609, 0.4407, 0.8153, -0.5209, 0.253, 0.5332, 0.8457, 0.02315, 0.3437, 0.921, 0.1833, -0.1995, 0.9663, -0.1626, -0.1995, 0.9663, -0.1626, 0.437, 0.8731, -0.2162, -0.1995, 0.9663, -0.1626, -0.1995, 0.9663, -0.1626, -0.1995, 0.9663, -0.1626, -0.1995, 0.9663, -0.1626, -0.1995, 0.9663, -0.1626, -0.1995, 0.9663, -0.1626, -0.1995, 0.9663, -0.1626, -0.1995, 0.9663, -0.1626, 0.3437, 0.921, 0.1833, 0.2774, 0.8608, 0.4267, 0.03408, 0.7604, 0.6486, -0.3009, 0.7654, 0.569, -0.5711, 0.624, 0.5333, -0.7308, 0.6264, 0.2711, -0.8768, 0.4788, 0.04492, -0.8153, 0.5209, -0.253, -0.7425, 0.4098, -0.5299, -0.5048, 0.5104, -0.6962, -0.2469, 0.4576, -0.8542, 0.0188, 0.6012, -0.7989, 0.354, 0.5961, -0.7207, 0.4808, 0.7564, -0.4436, 0.437, 0.8731, -0.2162, -0.2345, 0.9442, -0.2311, -0.004176, 1.0, -0.003508, 0.08312, 0.9451, -0.316, -0.3153, 0.9449, 0.08788, -0.004176, 1.0, -0.003508, -0.2345, 0.9442, -0.2311, 0.08312, 0.9451, -0.316, -0.004176, 1.0, -0.003508, 0.311, 0.9466, -0.08496, -0.08041, 0.9464, 0.3128, -0.004176, 1.0, -0.003508, -0.3153, 0.9449, 0.08788, 0.311, 0.9466, -0.08496, -0.004176, 1.0, -0.003508, 0.2284, 0.9472, 0.225, 0.2284, 0.9472, 0.225, -0.004176, 1.0, -0.003508, -0.08041, 0.9464, 0.3128, -0.08414, 0.945, -0.3159, -0.005429, 1.0, -0.001228, 0.2284, 0.9466, -0.2277, -0.3182, 0.9442, -0.08486, -0.005429, 1.0, -0.001228, -0.08414, 0.945, -0.3159, 0.2284, 0.9466, -0.2277, -0.005429, 1.0, -0.001228, 0.3097, 0.9472, 0.0825, -0.2304, 0.9449, 0.2323, -0.005429, 1.0, -0.001228, -0.3182, 0.9442, -0.08486, 0.3097, 0.9472, 0.0825, -0.005429, 1.0, -0.001228, 0.08484, 0.9465, 0.3115, 0.08484, 0.9465, 0.3115, -0.005429, 1.0, -0.001228, -0.2304, 0.9449, 0.2323, 0.09037, 0.9465, 0.3099, -0.005448, 1.0, -0.001145, -0.2263, 0.9449, 0.2364, 0.3111, 0.9472, 0.07697, -0.005448, 1.0, -0.001145, 0.09037, 0.9465, 0.3099, -0.2263, 0.9449, 0.2364, -0.005448, 1.0, -0.001145, -0.3197, 0.9442, -0.07917, 0.2243, 0.9466, -0.2318, -0.005448, 1.0, -0.001145, 0.3111, 0.9472, 0.07697, -0.3197, 0.9442, -0.07917, -0.005448, 1.0, -0.001145, -0.08976, 0.945, -0.3144, -0.08976, 0.945, -0.3144, -0.005448, 1.0, -0.001145, 0.2243, 0.9466, -0.2318, 0.2316, 0.9442, 0.234, 0.00413, 1.0, 0.003557, -0.08696, 0.9451, 0.315, 0.3164, 0.9449, -0.08404, 0.00413, 1.0, 0.003557, 0.2316, 0.9442, 0.234, -0.08696, 0.9451, 0.315, 0.00413, 1.0, 0.003557, -0.312, 0.9466, 0.08117, 0.08421, 0.9464, -0.3118, 0.00413, 1.0, 0.003557, 0.3164, 0.9449, -0.08404, -0.312, 0.9466, 0.08117, 0.00413, 1.0, 0.003557, -0.2257, 0.9472, -0.2277, -0.2257, 0.9472, -0.2277, 0.00413, 1.0, 0.003557, 0.08421, 0.9464, -0.3118, 0.03408, 0.7604, 0.6486, 0.2824, -0.4428, 0.851, -0.01878, -0.6012, 0.7989, -0.3009, 0.7654, 0.569, -0.3197, -0.594, 0.7382, -0.5711, 0.624, 0.5333, -0.3009, 0.7654, 0.569, -0.01878, -0.6012, 0.7989, -0.5711, 0.624, 0.5333, -0.3197, -0.594, 0.7382, -0.4487, -0.7401, 0.5009, -0.7308, 0.6264, 0.2711, -0.4487, -0.7401, 0.5009, -0.6253, -0.7393, 0.2498, -0.8768, 0.4788, 0.04492, -0.7308, 0.6264, 0.2711, -0.8768, 0.4788, 0.04492, -0.6253, -0.7393, 0.2498, -0.5332, -0.8457, -0.0231, -0.8153, 0.5209, -0.253, -0.491, -0.8083, -0.325, -0.7425, 0.4098, -0.5299, -0.8153, 0.5209, -0.253, -0.5332, -0.8457, -0.0231, -0.7425, 0.4098, -0.5299, -0.491, -0.8083, -0.325, -0.2227, -0.8562, -0.4663, -0.5048, 0.5104, -0.6962, 0.004548, -0.7605, -0.6493, -0.2469, 0.4576, -0.8542, -0.5048, 0.5104, -0.6962, -0.2227, -0.8562, -0.4663, 0.004548, -0.7605, -0.6493, 0.3008, -0.7654, -0.569, 0.0188, 0.6012, -0.7989, -0.2469, 0.4576, -0.8542, 0.0188, 0.6012, -0.7989, 0.3008, -0.7654, -0.569, 0.6024, -0.6071, -0.5183, 0.354, 0.5961, -0.7207, 0.2774, 0.8608, 0.4267, 0.5595, -0.5058, 0.6566, 0.2824, -0.4428, 0.851, 0.03408, 0.7604, 0.6486, 0.6595, -0.609, 0.4407, 0.5595, -0.5058, 0.6566, 0.2774, 0.8608, 0.4267, 0.3437, 0.921, 0.1833, 0.8153, -0.5209, 0.253, 0.6595, -0.609, 0.4407, 0.3437, 0.921, 0.1833, 0.5332, 0.8457, 0.02315, 0.7528, -0.657, 0.04122, 0.8153, -0.5209, 0.253, 0.5332, 0.8457, 0.02315, 0.437, 0.8731, -0.2162, 0.7629, -0.6102, -0.2137, 0.7528, -0.657, 0.04122, 0.437, 0.8731, -0.2162, 0.4808, 0.7564, -0.4436, 0.6024, -0.6071, -0.5183, 0.7629, -0.6102, -0.2137, 0.4808, 0.7564, -0.4436, 0.354, 0.5961, -0.7207])] * 3)])
me_pipe_001 = bpy.data.meshes.new('Pipe.001')
me_pipe_001.from_pydata([(0.2151, -0.138, -0.5), (0.2151, -0.138, 0.5), (0.0329, -0.2778, -0.5), (0.0329, -0.2778, 0.5), (-0.1948, -0.2478, -0.5), (-0.1948, -0.2478, 0.5), (-0.3345, -0.06565, -0.5), (-0.3345, -0.06565, 0.5), (0.1631, -0.108, 0.5), (0.03963, -0.2027, 0.5), (0.01737, -0.2198, 0.5), (0.01737, -0.2198, 0.5), (0.01737, -0.2198, -0.5), (0.01737, -0.2198, -0.5), (-0.2766, -0.05013, -0.5), (-0.2766, -0.05013, -0.5), (0.1631, -0.108, -0.5), (0.1631, -0.108, -0.5), (0.1408, -0.1251, -0.5), (0.01737, -0.2198, -0.5), (-0.1818, -0.1736, -0.5), (-0.1648, -0.1959, -0.5), (-0.1648, -0.1959, -0.5), (-0.1648, -0.1959, -0.5), (-0.1369, -0.1995, -0.5), (-0.1648, -0.1959, 0.5), (-0.1648, -0.1959, 0.5), (0.01737, -0.2198, 0.5), (-0.01046, -0.2162, 0.5), (0.1631, -0.108, 0.5), (-0.2766, -0.05013, 0.5), (-0.2766, -0.05013, 0.5), (-0.2595, -0.07239, 0.5), (-0.1648, -0.1959, 0.5)], [(14, 15), (30, 31)], [(3, 0, 1), (4, 2, 3), (4, 7, 6), (11, 3, 8, 9, 10), (2, 4, 12, 13), (17, 2, 13, 19, 18), (21, 6, 15, 20), (12, 4, 22, 23, 24), (22, 4, 6, 21), (0, 2, 17, 16), (25, 5, 27, 28, 26), (27, 5, 3, 11), (8, 3, 1, 29), (31, 7, 33, 32), (7, 5, 25, 33), (3, 2, 0), (5, 4, 3), (5, 7, 4), (9, 8, 29, 16, 17, 18), (13, 12, 24, 28, 27, 11, 10, 19), (32, 20, 15, 31), (10, 9, 18, 19), (24, 23, 26, 28), (22, 21, 20, 32, 33, 25, 26, 23), (1, 0, 17, 29), (15, 6, 7, 31)])
me_pipe_001.polygons.foreach_set('use_smooth', [True] * 26)
_k = set([(0, 1), (0, 2), (1, 3), (2, 3), (2, 4), (3, 5), (4, 5), (4, 6), (5, 7), (6, 7), (10, 19), (15, 31), (16, 29), (23, 26)])
me_pipe_001.attributes.new('sharp_edge', 'BOOLEAN', 'EDGE').data.foreach_set('value', [ (min(e.vertices), max(e.vertices)) in _k for e in me_pipe_001.edges])
_uv = me_pipe_001.uv_layers.new(name='UVMap')
_uv.uv.foreach_set('vector', [0.25, 1.0, 0.3119, 0.5, 0.3119, 1.0, 0.1881, 0.5, 0.25, 0.5, 0.25, 1.0, 0.1881, 0.5, 0.1261, 1.0, 0.1261, 0.5, 0.8747, 0.545, 0.8747, 0.5154, 0.9309, 0.5682, 0.8833, 0.5485, 0.8747, 0.545, 0.875, 0.5183, 0.7996, 0.5496, 0.875, 0.5458, 0.875, 0.5458, 0.931, 0.569, 0.875, 0.5183, 0.875, 0.5458, 0.875, 0.5458, 0.9225, 0.5654, 0.819, 0.569, 0.7683, 0.625, 0.7958, 0.625, 0.8154, 0.5775, 0.875, 0.5458, 0.7996, 0.5496, 0.819, 0.569, 0.819, 0.569, 0.8275, 0.5654, 0.819, 0.569, 0.7996, 0.5496, 0.7683, 0.625, 0.819, 0.569, 0.9504, 0.5496, 0.875, 0.5183, 0.931, 0.569, 0.931, 0.569, 0.8186, 0.5682, 0.7977, 0.5473, 0.8747, 0.545, 0.8662, 0.5485, 0.8186, 0.5682, 0.8747, 0.545, 0.7977, 0.5473, 0.8747, 0.5154, 0.8747, 0.545, 0.9309, 0.5682, 0.8747, 0.5154, 0.9518, 0.5473, 0.9309, 0.5682, 0.7953, 0.6244, 0.7657, 0.6244, 0.8186, 0.5682, 0.7989, 0.6158, 0.7657, 0.6244, 0.7977, 0.5473, 0.8186, 0.5682, 0.8186, 0.5682, 0.25, 1.0, 0.25, 0.5, 0.3119, 0.5, 0.1881, 1.0, 0.1881, 0.5, 0.25, 1.0, 0.1881, 1.0, 0.1261, 1.0, 0.1881, 0.5, 0.2595, 0.9236, 0.3119, 0.9236, 0.3119, 0.9236, 0.3119, 0.5764, 0.3119, 0.5764, 0.3025, 0.5764, 0.25, 0.5764, 0.25, 0.5764, 0.1975, 0.5764, 0.2405, 0.9236, 0.25, 0.9236, 0.25, 0.9236, 0.25, 0.9236, 0.25, 0.5764, 0.1356, 0.9236, 0.1786, 0.5764, 0.1261, 0.5764, 0.1261, 0.9236, 0.25, 0.9236, 0.2595, 0.9236, 0.3025, 0.5764, 0.25, 0.5764, 0.1975, 0.5764, 0.1881, 0.5764, 0.1881, 0.9236, 0.2405, 0.9236, 0.1881, 0.5764, 0.1881, 0.5764, 0.1786, 0.5764, 0.1356, 0.9236, 0.1881, 0.9236, 0.1881, 0.9236, 0.1881, 0.9236, 0.1881, 0.5764, 0.4303, 0.4983, 0.4302, 0.001487, 0.3835, 0.001578, 0.3836, 0.4984, 0.4928, 0.001512, 0.4459, 0.001489, 0.4457, 0.4982, 0.4927, 0.4985])
me_pipe_001.materials.append(mat_basemetal_emberpelts)
me_pipe_001.update()
me_pipe_001.normals_split_custom_set([tuple(v) for v in zip(*[iter([0.6088, -0.7934, 0.0, 0.6088, -0.7934, 0.0, 0.6088, -0.7934, 0.0, -0.1305, -0.9914, -5.249e-08, -0.1305, -0.9914, -6.129e-08, -0.1305, -0.9914, -8.805e-09, -0.7934, -0.6088, 0.0, -0.7934, -0.6088, 0.0, -0.7934, -0.6088, 0.0, 0.08947, 0.6796, 0.7281, 2.296e-07, 0.0, 1.0, -0.4305, 0.561, 0.7071, -0.4305, 0.561, 0.7071, -0.1965, 0.7335, 0.6507, 0.0, 0.0, -1.0, 0.0, 0.0, -1.0, 0.0923, 0.7011, -0.7071, 0.08661, 0.6579, -0.7481, -0.4303, 0.5608, -0.7074, 0.0, 0.0, -1.0, 0.08661, 0.6579, -0.7481, -0.1965, 0.7335, -0.6507, -0.4305, 0.561, -0.7071, 0.548, 0.4205, -0.7232, -0.2071, 0.7727, -0.6, 0.1743, 0.6083, -0.7743, 0.561, 0.4305, -0.7071, 0.0923, 0.7011, -0.7071, 0.0, 0.0, -1.0, 0.561, 0.4305, -0.7071, 0.4313, 0.7471, -0.5058, 0.0923, 0.7011, -0.7071, 0.561, 0.4305, -0.7071, 0.0, 0.0, -1.0, -0.2071, 0.7727, -0.6, 0.548, 0.4205, -0.7232, 0.0, 0.0, -1.0, 0.0, 0.0, -1.0, -0.4303, 0.5608, -0.7074, -0.5154, 0.2984, -0.8033, 0.561, 0.4305, 0.7071, 1.463e-07, 0.0, 1.0, 0.09123, 0.693, 0.7151, 0.0923, 0.7011, 0.7071, 0.4313, 0.7471, 0.5058, 0.09123, 0.693, 0.7151, 1.463e-07, 0.0, 1.0, 2.296e-07, 0.0, 1.0, 0.08947, 0.6796, 0.7281, -0.4305, 0.561, 0.7071, 2.296e-07, 0.0, 1.0, 0.4, 0.6928, 0.6, -0.01377, 0.6212, 0.7835, 0.1743, 0.6083, 0.7743, -0.2071, 0.7727, 0.6, 0.548, 0.4205, 0.7232, 0.561, 0.4305, 0.7071, -0.2071, 0.7727, 0.6, 1.463e-07, 0.0, 1.0, 0.561, 0.4305, 0.7071, 0.548, 0.4205, 0.7232, 0.6088, -0.7934, 0.0, 0.6088, -0.7934, 0.0, 0.6088, -0.7934, 0.0, -0.1305, -0.9914, 0.0, -0.1305, -0.9914, -5.249e-08, -0.1305, -0.9914, -8.805e-09, -0.7934, -0.6088, 0.0, -0.7934, -0.6088, 0.0, -0.7934, -0.6088, 0.0, -0.4305, 0.561, 0.7071, -0.4305, 0.561, 0.7071, -0.01377, 0.6212, 0.7835, -0.5154, 0.2984, -0.8033, -0.4303, 0.5608, -0.7074, -0.4305, 0.561, -0.7071, 0.08661, 0.6579, -0.7481, 0.0923, 0.7011, -0.7071, 0.0923, 0.7011, -0.7071, 0.0923, 0.7011, 0.7071, 0.09123, 0.693, 0.7151, 0.08947, 0.6796, 0.7281, -0.1965, 0.7335, 0.6507, -0.1965, 0.7335, -0.6507, 0.561, 0.4305, 0.7071, 0.561, 0.4305, -0.7071, 0.1743, 0.6083, -0.7743, 0.1743, 0.6083, 0.7743, -0.1965, 0.7335, 0.6507, -0.4305, 0.561, 0.7071, -0.4305, 0.561, -0.7071, -0.1965, 0.7335, -0.6507, 0.0923, 0.7011, -0.7071, 0.4313, 0.7471, -0.5058, 0.4313, 0.7471, 0.5058, 0.0923, 0.7011, 0.7071, 0.561, 0.4305, -0.7071, 0.548, 0.4205, -0.7232, 0.561, 0.4305, -0.7071, 0.561, 0.4305, 0.7071, 0.548, 0.4205, 0.7232, 0.561, 0.4305, 0.7071, 0.4313, 0.7471, 0.5058, 0.4313, 0.7471, -0.5058, 0.4, 0.6928, 0.6, 0.5, 0.866, -1.169e-07, 0.5, 0.866, -1.169e-07, -0.01377, 0.6212, 0.7835, 0.1743, 0.6083, -0.7743, -0.2071, 0.7727, -0.6, -0.2071, 0.7727, 0.6, 0.1743, 0.6083, 0.7743])] * 3)])

# ---- objects
ob_base = bpy.data.objects.new('Base', me_scene_001)
ob_pipe = bpy.data.objects.new('Pipe', me_pipe_001)

# ---- transforms, parenting, visibility, modifiers, constraints
ob_base.location = (0.0, 0.0, 0.0)
ob_base.rotation_euler = (1.571, -0.0, 0.0)
ob_base.scale = (0.01, 0.01, 0.01)
ob_base.color = (0.8, 0.8, 0.8, 1.0)
ob_pipe.location = (-0.5087, -0.5027, 0.4047)
ob_pipe.rotation_euler = (1.571, -0.9163, -0.5236)
ob_pipe.scale = (1.0, 1.0, 1.0)
ob_pipe.color = (0.8, 0.8, 0.8, 1.0)

# ---- collection membership
col_pipeincomplete_emberpelts.objects.link(ob_base)
col_pipeincomplete_emberpelts.objects.link(ob_pipe)

# ---- scene / render settings (as saved in the file)
scene.frame_start = 1; scene.frame_end = 250; scene.frame_set(0)
scene.render.engine = 'BLENDER_EEVEE_NEXT'
scene.render.fps = 25
scene.cycles.sampling_pattern = 'TABULATED_SOBOL'
scene.view_settings.view_transform = 'Filmic'
bpy.context.view_layer.update()

# ---- added for rendering (the .blend has no active camera and no usable light): camera, sun
cam_auto = bpy.data.cameras.new('AutoCamera')
cam_auto.lens = 50.0
cam_auto.sensor_width = 36.0
cam_auto.clip_end = 1000.0
ob_auto_camera = bpy.data.objects.new('AutoCamera', cam_auto)
scene.collection.objects.link(ob_auto_camera)
ob_auto_camera.location = (1.0391, -2.36916, 1.47056)
ob_auto_camera.rotation_euler = (1.09748, -7.21219e-08, 0.694738)
scene.camera = ob_auto_camera
light_auto_sun = bpy.data.lights.new('AutoSun', 'SUN')
light_auto_sun.energy = 3.0
light_auto_sun.angle = 0.0523599
ob_auto_sun = bpy.data.objects.new('AutoSun', light_auto_sun)
scene.collection.objects.link(ob_auto_sun)
ob_auto_sun.rotation_euler = (0.872665, 0.174533, 0.523599)
bpy.context.view_layer.update()
